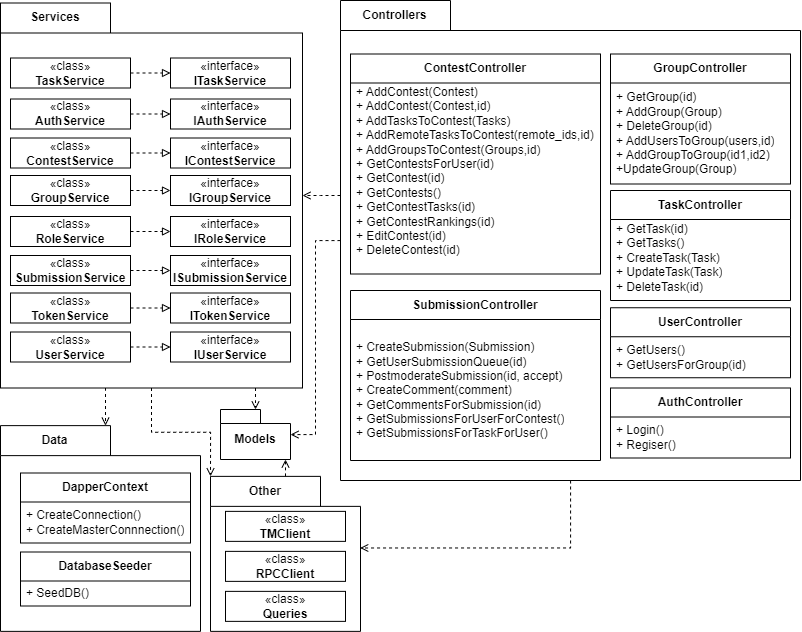

The diagram above was exported from draw.io. Its source (the exported page's mxGraphModel, read from the mxfile embedded in the PNG):
<mxGraphModel dx="10015" dy="1203" grid="1" gridSize="10" guides="1" tooltips="1" connect="1" arrows="1" fold="1" page="0" pageScale="1" pageWidth="850" pageHeight="1100" background="none" math="0" shadow="0">
  <root>
    <mxCell id="0" />
    <mxCell id="1" parent="0" />
    <mxCell id="2" style="edgeStyle=orthogonalEdgeStyle;rounded=0;orthogonalLoop=1;jettySize=auto;html=1;dashed=1;endArrow=open;endFill=0;" edge="1" source="4" target="14" parent="1">
      <mxGeometry relative="1" as="geometry">
        <Array as="points">
          <mxPoint x="-5020" y="2675" />
          <mxPoint x="-5020" y="2675" />
        </Array>
      </mxGeometry>
    </mxCell>
    <mxCell id="3" style="edgeStyle=orthogonalEdgeStyle;rounded=0;orthogonalLoop=1;jettySize=auto;html=1;dashed=1;endArrow=open;endFill=0;" edge="1" source="4" target="11" parent="1">
      <mxGeometry relative="1" as="geometry" />
    </mxCell>
    <mxCell id="4" value="Controllers" style="shape=folder;fontStyle=1;tabWidth=110;tabHeight=30;tabPosition=left;html=1;boundedLbl=1;labelInHeader=1;container=1;collapsible=0;whiteSpace=wrap;fillColor=default;" vertex="1" parent="1">
      <mxGeometry x="-5000" y="2480" width="460" height="480" as="geometry" />
    </mxCell>
    <mxCell id="5" value="" style="html=1;strokeColor=none;resizeWidth=1;resizeHeight=1;fillColor=none;part=1;connectable=0;allowArrows=0;deletable=0;whiteSpace=wrap;" vertex="1" parent="4">
      <mxGeometry width="460" height="336" relative="1" as="geometry">
        <mxPoint y="30" as="offset" />
      </mxGeometry>
    </mxCell>
    <mxCell id="6" style="edgeStyle=orthogonalEdgeStyle;rounded=0;orthogonalLoop=1;jettySize=auto;html=1;dashed=1;endArrow=open;endFill=0;" edge="1" source="7" target="11" parent="1">
      <mxGeometry relative="1" as="geometry">
        <Array as="points">
          <mxPoint x="-5050" y="2930" />
          <mxPoint x="-5050" y="2930" />
        </Array>
      </mxGeometry>
    </mxCell>
    <mxCell id="7" value="Other" style="shape=folder;fontStyle=1;tabWidth=110;tabHeight=30;tabPosition=left;html=1;boundedLbl=1;labelInHeader=1;container=1;collapsible=0;whiteSpace=wrap;fillColor=none;" vertex="1" parent="1">
      <mxGeometry x="-5130" y="2955.87" width="150" height="155" as="geometry" />
    </mxCell>
    <mxCell id="8" value="" style="html=1;strokeColor=none;resizeWidth=1;resizeHeight=1;fillColor=none;part=1;connectable=0;allowArrows=0;deletable=0;whiteSpace=wrap;" vertex="1" parent="7">
      <mxGeometry width="150" height="108.5" relative="1" as="geometry">
        <mxPoint y="30" as="offset" />
      </mxGeometry>
    </mxCell>
    <mxCell id="9" value="Data" style="shape=folder;fontStyle=1;tabWidth=110;tabHeight=30;tabPosition=left;html=1;boundedLbl=1;labelInHeader=1;container=1;collapsible=0;whiteSpace=wrap;fillColor=none;" vertex="1" parent="1">
      <mxGeometry x="-5340" y="2905.12" width="200" height="205.75" as="geometry" />
    </mxCell>
    <mxCell id="10" value="" style="html=1;strokeColor=none;resizeWidth=1;resizeHeight=1;fillColor=none;part=1;connectable=0;allowArrows=0;deletable=0;whiteSpace=wrap;" vertex="1" parent="9">
      <mxGeometry width="200.00000000000006" height="144.025" relative="1" as="geometry">
        <mxPoint y="30" as="offset" />
      </mxGeometry>
    </mxCell>
    <mxCell id="11" value="Models" style="shape=folder;fontStyle=1;spacingTop=10;tabWidth=40;tabHeight=14;tabPosition=left;html=1;whiteSpace=wrap;" vertex="1" parent="1">
      <mxGeometry x="-5120" y="2889" width="70" height="50" as="geometry" />
    </mxCell>
    <mxCell id="12" style="edgeStyle=orthogonalEdgeStyle;rounded=0;orthogonalLoop=1;jettySize=auto;html=1;endArrow=open;endFill=0;dashed=1;" edge="1" source="14" target="11" parent="1">
      <mxGeometry relative="1" as="geometry">
        <Array as="points">
          <mxPoint x="-5085" y="2880" />
          <mxPoint x="-5085" y="2880" />
        </Array>
      </mxGeometry>
    </mxCell>
    <mxCell id="13" style="edgeStyle=orthogonalEdgeStyle;rounded=0;orthogonalLoop=1;jettySize=auto;html=1;endArrow=open;endFill=0;dashed=1;" edge="1" source="14" target="9" parent="1">
      <mxGeometry relative="1" as="geometry">
        <Array as="points">
          <mxPoint x="-5235" y="2870" />
          <mxPoint x="-5235" y="2870" />
        </Array>
      </mxGeometry>
    </mxCell>
    <mxCell id="14" value="Services" style="shape=folder;fontStyle=1;tabWidth=110;tabHeight=30;tabPosition=left;html=1;boundedLbl=1;labelInHeader=1;container=1;collapsible=0;whiteSpace=wrap;fillColor=none;" vertex="1" parent="1">
      <mxGeometry x="-5340" y="2482.5" width="302" height="385" as="geometry" />
    </mxCell>
    <mxCell id="15" value="" style="html=1;strokeColor=none;resizeWidth=1;resizeHeight=1;fillColor=none;part=1;connectable=0;allowArrows=0;deletable=0;whiteSpace=wrap;" vertex="1" parent="14">
      <mxGeometry width="302" height="269.5" relative="1" as="geometry">
        <mxPoint y="30" as="offset" />
      </mxGeometry>
    </mxCell>
    <mxCell id="16" value="GroupController" style="swimlane;fontStyle=1;align=center;verticalAlign=middle;childLayout=stackLayout;horizontal=1;startSize=29;horizontalStack=0;resizeParent=1;resizeParentMax=0;resizeLast=0;collapsible=0;marginBottom=0;html=1;whiteSpace=wrap;" vertex="1" parent="1">
      <mxGeometry x="-4730" y="2533.5" width="180" height="130" as="geometry" />
    </mxCell>
    <mxCell id="17" value="+ GetGroup(id)&lt;div&gt;+ AddGroup(Group)&lt;/div&gt;&lt;div&gt;+ DeleteGroup(id)&lt;/div&gt;&lt;div&gt;+ AddUsersToGroup(users,id)&lt;/div&gt;&lt;div&gt;+ AddGroupToGroup(id1,id2)&lt;/div&gt;&lt;div&gt;+UpdateGroup(Group)&lt;/div&gt;" style="text;html=1;strokeColor=none;fillColor=none;align=left;verticalAlign=middle;spacingLeft=4;spacingRight=4;overflow=hidden;rotatable=0;points=[[0,0.5],[1,0.5]];portConstraint=eastwest;whiteSpace=wrap;" vertex="1" parent="16">
      <mxGeometry y="29" width="180" height="101" as="geometry" />
    </mxCell>
    <mxCell id="18" value="SubmissionController" style="swimlane;fontStyle=1;align=center;verticalAlign=middle;childLayout=stackLayout;horizontal=1;startSize=29;horizontalStack=0;resizeParent=1;resizeParentMax=0;resizeLast=0;collapsible=0;marginBottom=0;html=1;whiteSpace=wrap;" vertex="1" parent="1">
      <mxGeometry x="-4990" y="2770" width="250" height="170" as="geometry" />
    </mxCell>
    <mxCell id="19" value="+ CreateSubmission(Submission)&lt;div&gt;+ GetUserSubmissionQueue(id)&lt;/div&gt;&lt;div&gt;+ PostmoderateSubmission(id, accept)&lt;/div&gt;&lt;div&gt;+ CreateComment(comment)&lt;/div&gt;&lt;div&gt;+ GetCommentsForSubmission(id)&lt;/div&gt;&lt;div&gt;+ GetSubmissionsForUserForContest()&lt;/div&gt;&lt;div&gt;+ GetSubmissionsForTaskForUser()&lt;/div&gt;" style="text;html=1;strokeColor=none;fillColor=none;align=left;verticalAlign=middle;spacingLeft=4;spacingRight=4;overflow=hidden;rotatable=0;points=[[0,0.5],[1,0.5]];portConstraint=eastwest;whiteSpace=wrap;" vertex="1" parent="18">
      <mxGeometry y="29" width="250" height="141" as="geometry" />
    </mxCell>
    <mxCell id="20" value="UserController" style="swimlane;fontStyle=1;align=center;verticalAlign=middle;childLayout=stackLayout;horizontal=1;startSize=29;horizontalStack=0;resizeParent=1;resizeParentMax=0;resizeLast=0;collapsible=0;marginBottom=0;html=1;whiteSpace=wrap;" vertex="1" parent="1">
      <mxGeometry x="-4730" y="2787.25" width="180" height="70" as="geometry" />
    </mxCell>
    <mxCell id="21" value="+ GetUsers()&lt;div&gt;+ GetUsersForGroup(id)&lt;/div&gt;" style="text;html=1;strokeColor=none;fillColor=none;align=left;verticalAlign=middle;spacingLeft=4;spacingRight=4;overflow=hidden;rotatable=0;points=[[0,0.5],[1,0.5]];portConstraint=eastwest;whiteSpace=wrap;" vertex="1" parent="20">
      <mxGeometry y="29" width="180" height="41" as="geometry" />
    </mxCell>
    <mxCell id="22" value="TaskController" style="swimlane;fontStyle=1;align=center;verticalAlign=middle;childLayout=stackLayout;horizontal=1;startSize=29;horizontalStack=0;resizeParent=1;resizeParentMax=0;resizeLast=0;collapsible=0;marginBottom=0;html=1;whiteSpace=wrap;" vertex="1" parent="1">
      <mxGeometry x="-4730" y="2670" width="180" height="110" as="geometry" />
    </mxCell>
    <mxCell id="23" value="+ GetTask(id)&lt;div&gt;+ GetTasks()&lt;/div&gt;&lt;div&gt;+ CreateTask(Task)&lt;/div&gt;&lt;div&gt;+ UpdateTask(Task)&lt;/div&gt;&lt;div&gt;+ DeleteTask(id)&lt;/div&gt;&lt;div&gt;&lt;br&gt;&lt;/div&gt;" style="text;html=1;strokeColor=none;fillColor=none;align=left;verticalAlign=middle;spacingLeft=4;spacingRight=4;overflow=hidden;rotatable=0;points=[[0,0.5],[1,0.5]];portConstraint=eastwest;whiteSpace=wrap;" vertex="1" parent="22">
      <mxGeometry y="29" width="180" height="81" as="geometry" />
    </mxCell>
    <mxCell id="24" value="AuthController" style="swimlane;fontStyle=1;align=center;verticalAlign=middle;childLayout=stackLayout;horizontal=1;startSize=29;horizontalStack=0;resizeParent=1;resizeParentMax=0;resizeLast=0;collapsible=0;marginBottom=0;html=1;whiteSpace=wrap;" vertex="1" parent="1">
      <mxGeometry x="-4730" y="2867.5" width="180" height="70" as="geometry" />
    </mxCell>
    <mxCell id="25" value="+ Login()&lt;div&gt;+ Regiser()&lt;/div&gt;" style="text;html=1;strokeColor=none;fillColor=none;align=left;verticalAlign=middle;spacingLeft=4;spacingRight=4;overflow=hidden;rotatable=0;points=[[0,0.5],[1,0.5]];portConstraint=eastwest;whiteSpace=wrap;" vertex="1" parent="24">
      <mxGeometry y="29" width="180" height="41" as="geometry" />
    </mxCell>
    <mxCell id="26" value="ContestController" style="swimlane;fontStyle=1;align=center;verticalAlign=middle;childLayout=stackLayout;horizontal=1;startSize=29;horizontalStack=0;resizeParent=1;resizeParentMax=0;resizeLast=0;collapsible=0;marginBottom=0;html=1;whiteSpace=wrap;" vertex="1" parent="1">
      <mxGeometry x="-4990" y="2533.5" width="250" height="220" as="geometry" />
    </mxCell>
    <mxCell id="27" value="+ AddContest(Contest)&lt;div&gt;+ AddContest(Contest,id)&lt;/div&gt;&lt;div&gt;+ AddTasksToContest(Tasks)&lt;/div&gt;&lt;div&gt;+ AddRemoteTasksToContest(remote_ids,id)&lt;/div&gt;&lt;div&gt;+ AddGroupsToContest(Groups,id)&lt;br&gt;&lt;/div&gt;&lt;div&gt;+ GetContestsForUser(id)&lt;/div&gt;&lt;div&gt;+ GetContest(id)&lt;/div&gt;&lt;div&gt;+ GetContests()&lt;/div&gt;&lt;div&gt;+ GetContestTasks(id)&lt;/div&gt;&lt;div&gt;+ GetContestRankings(id)&lt;/div&gt;&lt;div&gt;+ EditContest(id)&lt;/div&gt;&lt;div&gt;+ DeleteContest(id)&lt;/div&gt;&lt;div&gt;&lt;br&gt;&lt;/div&gt;&lt;div&gt;+&amp;nbsp;&lt;/div&gt;" style="text;html=1;strokeColor=none;fillColor=none;align=left;verticalAlign=middle;spacingLeft=4;spacingRight=4;overflow=hidden;rotatable=0;points=[[0,0.5],[1,0.5]];portConstraint=eastwest;whiteSpace=wrap;" vertex="1" parent="26">
      <mxGeometry y="29" width="250" height="191" as="geometry" />
    </mxCell>
    <mxCell id="28" value="«interface»&lt;br&gt;&lt;b&gt;ITaskService&lt;/b&gt;" style="html=1;whiteSpace=wrap;" vertex="1" parent="1">
      <mxGeometry x="-5170" y="2537.5" width="120" height="30" as="geometry" />
    </mxCell>
    <mxCell id="29" style="edgeStyle=orthogonalEdgeStyle;rounded=0;orthogonalLoop=1;jettySize=auto;html=1;endArrow=block;endFill=0;dashed=1;" edge="1" source="30" target="28" parent="1">
      <mxGeometry relative="1" as="geometry" />
    </mxCell>
    <mxCell id="30" value="«class»&lt;br&gt;&lt;b&gt;TaskService&lt;/b&gt;" style="html=1;whiteSpace=wrap;" vertex="1" parent="1">
      <mxGeometry x="-5330" y="2537.5" width="120" height="30" as="geometry" />
    </mxCell>
    <mxCell id="31" value="«interface»&lt;br&gt;&lt;b&gt;IAuthService&lt;/b&gt;" style="html=1;whiteSpace=wrap;" vertex="1" parent="1">
      <mxGeometry x="-5170" y="2578.5" width="120" height="30" as="geometry" />
    </mxCell>
    <mxCell id="32" style="edgeStyle=orthogonalEdgeStyle;rounded=0;orthogonalLoop=1;jettySize=auto;html=1;dashed=1;endArrow=block;endFill=0;" edge="1" source="33" target="31" parent="1">
      <mxGeometry relative="1" as="geometry" />
    </mxCell>
    <mxCell id="33" value="«class»&lt;br&gt;&lt;b&gt;AuthService&lt;/b&gt;" style="html=1;whiteSpace=wrap;" vertex="1" parent="1">
      <mxGeometry x="-5330" y="2578.5" width="120" height="30" as="geometry" />
    </mxCell>
    <mxCell id="34" value="«interface»&lt;br&gt;&lt;b&gt;IContestService&lt;/b&gt;" style="html=1;whiteSpace=wrap;" vertex="1" parent="1">
      <mxGeometry x="-5170" y="2617.5" width="120" height="30" as="geometry" />
    </mxCell>
    <mxCell id="35" style="edgeStyle=orthogonalEdgeStyle;rounded=0;orthogonalLoop=1;jettySize=auto;html=1;endArrow=block;endFill=0;dashed=1;" edge="1" source="36" target="34" parent="1">
      <mxGeometry relative="1" as="geometry" />
    </mxCell>
    <mxCell id="36" value="«class»&lt;div&gt;&lt;b&gt;ContestService&lt;/b&gt;&lt;/div&gt;" style="html=1;whiteSpace=wrap;" vertex="1" parent="1">
      <mxGeometry x="-5330" y="2617.5" width="120" height="30" as="geometry" />
    </mxCell>
    <mxCell id="37" value="«interface»&lt;br&gt;&lt;b&gt;IGroupService&lt;/b&gt;" style="html=1;whiteSpace=wrap;" vertex="1" parent="1">
      <mxGeometry x="-5170" y="2655" width="120" height="30" as="geometry" />
    </mxCell>
    <mxCell id="38" style="edgeStyle=orthogonalEdgeStyle;rounded=0;orthogonalLoop=1;jettySize=auto;html=1;dashed=1;endArrow=block;endFill=0;" edge="1" source="39" target="37" parent="1">
      <mxGeometry relative="1" as="geometry" />
    </mxCell>
    <mxCell id="39" value="«class»&lt;br&gt;&lt;b&gt;GroupService&lt;/b&gt;" style="html=1;whiteSpace=wrap;" vertex="1" parent="1">
      <mxGeometry x="-5330" y="2655" width="120" height="30" as="geometry" />
    </mxCell>
    <mxCell id="40" value="«interface»&lt;br&gt;&lt;b&gt;IRoleService&lt;/b&gt;" style="html=1;whiteSpace=wrap;" vertex="1" parent="1">
      <mxGeometry x="-5170" y="2696" width="120" height="30" as="geometry" />
    </mxCell>
    <mxCell id="41" style="edgeStyle=orthogonalEdgeStyle;rounded=0;orthogonalLoop=1;jettySize=auto;html=1;endArrow=block;endFill=0;dashed=1;" edge="1" source="42" target="40" parent="1">
      <mxGeometry relative="1" as="geometry" />
    </mxCell>
    <mxCell id="42" value="«class»&lt;br&gt;&lt;b&gt;RoleService&lt;/b&gt;" style="html=1;whiteSpace=wrap;" vertex="1" parent="1">
      <mxGeometry x="-5330" y="2696" width="120" height="30" as="geometry" />
    </mxCell>
    <mxCell id="43" value="«interface»&lt;br&gt;&lt;b&gt;ISubmissionService&lt;/b&gt;" style="html=1;whiteSpace=wrap;" vertex="1" parent="1">
      <mxGeometry x="-5170" y="2735" width="120" height="30" as="geometry" />
    </mxCell>
    <mxCell id="44" style="edgeStyle=orthogonalEdgeStyle;rounded=0;orthogonalLoop=1;jettySize=auto;html=1;dashed=1;endArrow=block;endFill=0;" edge="1" source="45" target="43" parent="1">
      <mxGeometry relative="1" as="geometry" />
    </mxCell>
    <mxCell id="45" value="«class»&lt;div&gt;&lt;b&gt;SubmissionService&lt;/b&gt;&lt;/div&gt;" style="html=1;whiteSpace=wrap;" vertex="1" parent="1">
      <mxGeometry x="-5330" y="2735" width="120" height="30" as="geometry" />
    </mxCell>
    <mxCell id="46" value="«interface»&lt;br&gt;&lt;b&gt;ITokenService&lt;/b&gt;" style="html=1;whiteSpace=wrap;" vertex="1" parent="1">
      <mxGeometry x="-5170" y="2772.5" width="120" height="30" as="geometry" />
    </mxCell>
    <mxCell id="47" style="edgeStyle=orthogonalEdgeStyle;rounded=0;orthogonalLoop=1;jettySize=auto;html=1;dashed=1;endArrow=block;endFill=0;" edge="1" source="48" target="46" parent="1">
      <mxGeometry relative="1" as="geometry" />
    </mxCell>
    <mxCell id="48" value="«class»&lt;br&gt;&lt;b&gt;TokenService&lt;/b&gt;" style="html=1;whiteSpace=wrap;" vertex="1" parent="1">
      <mxGeometry x="-5330" y="2772.5" width="120" height="30" as="geometry" />
    </mxCell>
    <mxCell id="49" value="«interface»&lt;br&gt;&lt;b&gt;IUserService&lt;/b&gt;" style="html=1;whiteSpace=wrap;" vertex="1" parent="1">
      <mxGeometry x="-5170" y="2811.5" width="120" height="30" as="geometry" />
    </mxCell>
    <mxCell id="50" style="edgeStyle=orthogonalEdgeStyle;rounded=0;orthogonalLoop=1;jettySize=auto;html=1;endArrow=block;endFill=0;dashed=1;" edge="1" source="51" target="49" parent="1">
      <mxGeometry relative="1" as="geometry" />
    </mxCell>
    <mxCell id="51" value="«class»&lt;br&gt;&lt;b&gt;UserService&lt;/b&gt;" style="html=1;whiteSpace=wrap;" vertex="1" parent="1">
      <mxGeometry x="-5330" y="2811.5" width="120" height="30" as="geometry" />
    </mxCell>
    <mxCell id="52" value="«class»&lt;br&gt;&lt;b&gt;TMClient&lt;/b&gt;" style="html=1;whiteSpace=wrap;" vertex="1" parent="1">
      <mxGeometry x="-5115" y="2990.87" width="120" height="30" as="geometry" />
    </mxCell>
    <mxCell id="53" value="«class»&lt;br&gt;&lt;b&gt;RPCClient&lt;/b&gt;" style="html=1;whiteSpace=wrap;" vertex="1" parent="1">
      <mxGeometry x="-5115" y="3030.87" width="120" height="30" as="geometry" />
    </mxCell>
    <mxCell id="54" value="«class»&lt;br&gt;&lt;b&gt;Queries&lt;/b&gt;" style="html=1;whiteSpace=wrap;" vertex="1" parent="1">
      <mxGeometry x="-5115" y="3070.87" width="120" height="30" as="geometry" />
    </mxCell>
    <mxCell id="55" value="DapperContext" style="swimlane;fontStyle=1;align=center;verticalAlign=middle;childLayout=stackLayout;horizontal=1;startSize=29;horizontalStack=0;resizeParent=1;resizeParentMax=0;resizeLast=0;collapsible=0;marginBottom=0;html=1;whiteSpace=wrap;" vertex="1" parent="1">
      <mxGeometry x="-5320" y="2952.4954716981133" width="170" height="70" as="geometry" />
    </mxCell>
    <mxCell id="56" value="+ CreateConnection()&lt;div&gt;+ CreateMasterConnnection()&lt;/div&gt;" style="text;html=1;strokeColor=none;fillColor=none;align=left;verticalAlign=middle;spacingLeft=4;spacingRight=4;overflow=hidden;rotatable=0;points=[[0,0.5],[1,0.5]];portConstraint=eastwest;whiteSpace=wrap;" vertex="1" parent="55">
      <mxGeometry y="29" width="170" height="41" as="geometry" />
    </mxCell>
    <mxCell id="57" value="DatabaseSeeder" style="swimlane;fontStyle=1;align=center;verticalAlign=middle;childLayout=stackLayout;horizontal=1;startSize=29;horizontalStack=0;resizeParent=1;resizeParentMax=0;resizeLast=0;collapsible=0;marginBottom=0;html=1;whiteSpace=wrap;" vertex="1" parent="1">
      <mxGeometry x="-5320" y="3031.5" width="170" height="54" as="geometry" />
    </mxCell>
    <mxCell id="58" value="+ SeedDB()" style="text;html=1;strokeColor=none;fillColor=none;align=left;verticalAlign=middle;spacingLeft=4;spacingRight=4;overflow=hidden;rotatable=0;points=[[0,0.5],[1,0.5]];portConstraint=eastwest;whiteSpace=wrap;" vertex="1" parent="57">
      <mxGeometry y="29" width="170" height="25" as="geometry" />
    </mxCell>
    <mxCell id="59" style="edgeStyle=orthogonalEdgeStyle;rounded=0;orthogonalLoop=1;jettySize=auto;html=1;entryX=0;entryY=0;entryDx=0;entryDy=0;entryPerimeter=0;endArrow=open;endFill=0;dashed=1;" edge="1" source="14" target="7" parent="1">
      <mxGeometry relative="1" as="geometry" />
    </mxCell>
    <mxCell id="60" style="edgeStyle=orthogonalEdgeStyle;rounded=0;orthogonalLoop=1;jettySize=auto;html=1;entryX=0.998;entryY=0.462;entryDx=0;entryDy=0;entryPerimeter=0;endArrow=open;endFill=0;dashed=1;" edge="1" source="4" target="7" parent="1">
      <mxGeometry relative="1" as="geometry" />
    </mxCell>
  </root>
</mxGraphModel>